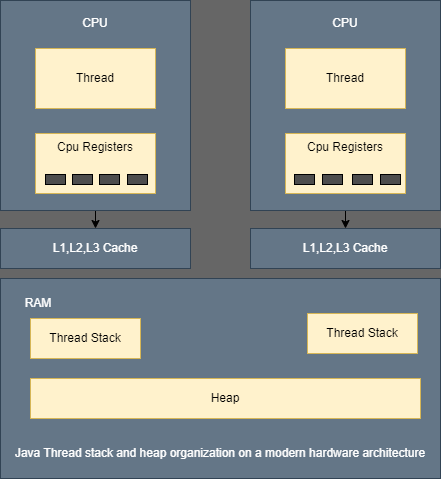

The diagram above was exported from draw.io. Its source (the exported page's mxGraphModel, read from the mxfile embedded in the PNG):
<mxGraphModel dx="1038" dy="489" grid="1" gridSize="10" guides="1" tooltips="1" connect="1" arrows="1" fold="1" page="1" pageScale="1" pageWidth="827" pageHeight="1169" background="#666666" math="0" shadow="0">
  <root>
    <mxCell id="0" />
    <mxCell id="1" parent="0" />
    <mxCell id="sHEQM05MKsv_XuPbqMuk-39" style="edgeStyle=orthogonalEdgeStyle;rounded=0;orthogonalLoop=1;jettySize=auto;html=1;exitX=0.5;exitY=1;exitDx=0;exitDy=0;entryX=0.5;entryY=0;entryDx=0;entryDy=0;" edge="1" parent="1" source="sHEQM05MKsv_XuPbqMuk-1" target="sHEQM05MKsv_XuPbqMuk-37">
      <mxGeometry relative="1" as="geometry" />
    </mxCell>
    <mxCell id="sHEQM05MKsv_XuPbqMuk-1" value="&lt;br&gt;" style="rounded=0;whiteSpace=wrap;html=1;fillColor=#647687;strokeColor=#314354;fontColor=#ffffff;" vertex="1" parent="1">
      <mxGeometry x="150" y="52" width="190" height="210" as="geometry" />
    </mxCell>
    <mxCell id="sHEQM05MKsv_XuPbqMuk-2" value="Thread" style="rounded=0;whiteSpace=wrap;html=1;fillColor=#fff2cc;strokeColor=#d6b656;" vertex="1" parent="1">
      <mxGeometry x="185" y="100" width="120" height="60" as="geometry" />
    </mxCell>
    <mxCell id="sHEQM05MKsv_XuPbqMuk-5" value="Cpu Registers" style="rounded=0;whiteSpace=wrap;html=1;fillColor=#fff2cc;strokeColor=#d6b656;verticalAlign=top;" vertex="1" parent="1">
      <mxGeometry x="185" y="185" width="120" height="60" as="geometry" />
    </mxCell>
    <mxCell id="sHEQM05MKsv_XuPbqMuk-10" value="" style="rounded=0;whiteSpace=wrap;html=1;fillColor=#4D4D4D;" vertex="1" parent="1">
      <mxGeometry x="277" y="226" width="20" height="10" as="geometry" />
    </mxCell>
    <mxCell id="sHEQM05MKsv_XuPbqMuk-11" value="" style="rounded=0;whiteSpace=wrap;html=1;fillColor=#4D4D4D;" vertex="1" parent="1">
      <mxGeometry x="195" y="226" width="20" height="10" as="geometry" />
    </mxCell>
    <mxCell id="sHEQM05MKsv_XuPbqMuk-12" value="" style="rounded=0;whiteSpace=wrap;html=1;fillColor=#4D4D4D;" vertex="1" parent="1">
      <mxGeometry x="222" y="226" width="20" height="10" as="geometry" />
    </mxCell>
    <mxCell id="sHEQM05MKsv_XuPbqMuk-13" value="" style="rounded=0;whiteSpace=wrap;html=1;fillColor=#4D4D4D;" vertex="1" parent="1">
      <mxGeometry x="249" y="226" width="20" height="10" as="geometry" />
    </mxCell>
    <mxCell id="sHEQM05MKsv_XuPbqMuk-22" value="CPU" style="rounded=0;whiteSpace=wrap;html=1;fillColor=none;strokeColor=none;fontColor=#FFFFFF;" vertex="1" parent="1">
      <mxGeometry x="218" y="60" width="54" height="30" as="geometry" />
    </mxCell>
    <mxCell id="sHEQM05MKsv_XuPbqMuk-40" style="edgeStyle=orthogonalEdgeStyle;rounded=0;orthogonalLoop=1;jettySize=auto;html=1;exitX=0.5;exitY=1;exitDx=0;exitDy=0;entryX=0.5;entryY=0;entryDx=0;entryDy=0;" edge="1" parent="1" source="sHEQM05MKsv_XuPbqMuk-23" target="sHEQM05MKsv_XuPbqMuk-38">
      <mxGeometry relative="1" as="geometry" />
    </mxCell>
    <mxCell id="sHEQM05MKsv_XuPbqMuk-23" value="&lt;br&gt;" style="rounded=0;whiteSpace=wrap;html=1;fillColor=#647687;strokeColor=#314354;fontColor=#ffffff;" vertex="1" parent="1">
      <mxGeometry x="400" y="52" width="190" height="210" as="geometry" />
    </mxCell>
    <mxCell id="sHEQM05MKsv_XuPbqMuk-24" value="Thread" style="rounded=0;whiteSpace=wrap;html=1;fillColor=#fff2cc;strokeColor=#d6b656;" vertex="1" parent="1">
      <mxGeometry x="435" y="100" width="120" height="60" as="geometry" />
    </mxCell>
    <mxCell id="sHEQM05MKsv_XuPbqMuk-25" value="Cpu Registers" style="rounded=0;whiteSpace=wrap;html=1;fillColor=#fff2cc;strokeColor=#d6b656;verticalAlign=top;" vertex="1" parent="1">
      <mxGeometry x="435" y="185" width="120" height="60" as="geometry" />
    </mxCell>
    <mxCell id="sHEQM05MKsv_XuPbqMuk-26" value="" style="rounded=0;whiteSpace=wrap;html=1;fillColor=#4D4D4D;" vertex="1" parent="1">
      <mxGeometry x="530" y="226" width="20" height="10" as="geometry" />
    </mxCell>
    <mxCell id="sHEQM05MKsv_XuPbqMuk-27" value="" style="rounded=0;whiteSpace=wrap;html=1;fillColor=#4D4D4D;" vertex="1" parent="1">
      <mxGeometry x="444" y="226" width="20" height="10" as="geometry" />
    </mxCell>
    <mxCell id="sHEQM05MKsv_XuPbqMuk-28" value="" style="rounded=0;whiteSpace=wrap;html=1;fillColor=#4D4D4D;" vertex="1" parent="1">
      <mxGeometry x="472" y="226" width="20" height="10" as="geometry" />
    </mxCell>
    <mxCell id="sHEQM05MKsv_XuPbqMuk-29" value="" style="rounded=0;whiteSpace=wrap;html=1;fillColor=#4D4D4D;" vertex="1" parent="1">
      <mxGeometry x="502" y="226" width="20" height="10" as="geometry" />
    </mxCell>
    <mxCell id="sHEQM05MKsv_XuPbqMuk-30" value="CPU" style="rounded=0;whiteSpace=wrap;html=1;fillColor=none;strokeColor=none;fontColor=#FFFFFF;" vertex="1" parent="1">
      <mxGeometry x="468" y="60" width="54" height="30" as="geometry" />
    </mxCell>
    <mxCell id="sHEQM05MKsv_XuPbqMuk-37" value="L1,L2,L3 Cache" style="rounded=0;whiteSpace=wrap;html=1;fillColor=#647687;strokeColor=#314354;fontColor=#ffffff;" vertex="1" parent="1">
      <mxGeometry x="150" y="280" width="190" height="40" as="geometry" />
    </mxCell>
    <mxCell id="sHEQM05MKsv_XuPbqMuk-38" value="L1,L2,L3 Cache" style="rounded=0;whiteSpace=wrap;html=1;fillColor=#647687;strokeColor=#314354;fontColor=#ffffff;" vertex="1" parent="1">
      <mxGeometry x="400" y="280" width="190" height="40" as="geometry" />
    </mxCell>
    <mxCell id="sHEQM05MKsv_XuPbqMuk-41" value="" style="rounded=0;whiteSpace=wrap;html=1;fillColor=#647687;strokeColor=#314354;fontColor=#ffffff;" vertex="1" parent="1">
      <mxGeometry x="150" y="330" width="440" height="200" as="geometry" />
    </mxCell>
    <mxCell id="sHEQM05MKsv_XuPbqMuk-42" value="RAM" style="rounded=0;whiteSpace=wrap;html=1;fillColor=none;strokeColor=none;fontColor=#FFFFFF;" vertex="1" parent="1">
      <mxGeometry x="161" y="340" width="54" height="30" as="geometry" />
    </mxCell>
    <mxCell id="sHEQM05MKsv_XuPbqMuk-43" value="Thread Stack" style="rounded=0;whiteSpace=wrap;html=1;fillColor=#fff2cc;strokeColor=#d6b656;" vertex="1" parent="1">
      <mxGeometry x="180" y="370" width="110" height="40" as="geometry" />
    </mxCell>
    <mxCell id="sHEQM05MKsv_XuPbqMuk-44" value="Thread Stack" style="rounded=0;whiteSpace=wrap;html=1;fillColor=#fff2cc;strokeColor=#d6b656;" vertex="1" parent="1">
      <mxGeometry x="457" y="365" width="110" height="40" as="geometry" />
    </mxCell>
    <mxCell id="sHEQM05MKsv_XuPbqMuk-45" value="Heap" style="rounded=0;whiteSpace=wrap;html=1;fillColor=#fff2cc;strokeColor=#d6b656;" vertex="1" parent="1">
      <mxGeometry x="180" y="430" width="390" height="40" as="geometry" />
    </mxCell>
    <mxCell id="sHEQM05MKsv_XuPbqMuk-46" value="Java Thread stack and heap organization on a modern hardware architecture" style="rounded=0;whiteSpace=wrap;html=1;fillColor=none;strokeColor=none;fontColor=#FFFFFF;" vertex="1" parent="1">
      <mxGeometry x="150" y="490" width="440" height="30" as="geometry" />
    </mxCell>
  </root>
</mxGraphModel>